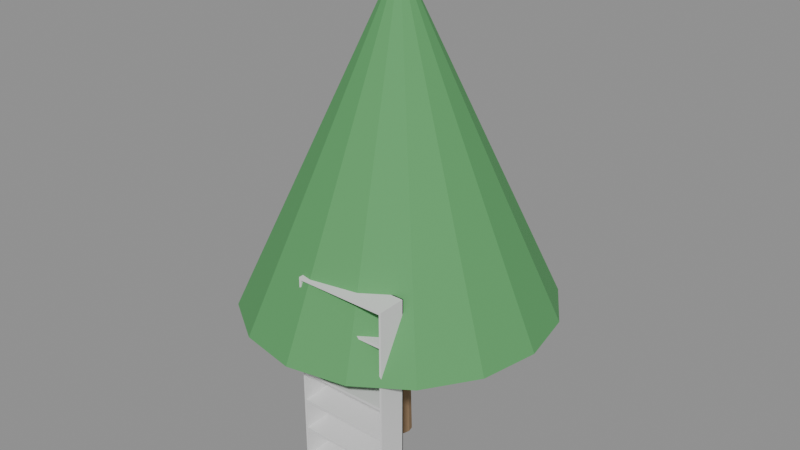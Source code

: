 # Source: e0084_after.blend  (saved by Blender 5.2.44; exported with 4.5.12 LTS)
import bpy
from mathutils import Matrix  # noqa: F401  (used for matrix-valued properties, if any)

bpy.ops.wm.read_factory_settings(use_empty=True)
scene = bpy.context.scene
scene.name = 'Scene'

# ---- materials (node trees are filled in below, after node groups)
mat_mdf_blanco = bpy.data.materials.new('MDF_Blanco')
mat_madera_tronco = bpy.data.materials.new('Madera_Tronco')
mat_follaje = bpy.data.materials.new('Follaje')

# ---- material node trees
mat_mdf_blanco.use_nodes = True; mat_mdf_blanco.node_tree.nodes.clear()
_N = mat_mdf_blanco.node_tree.nodes; _L = mat_mdf_blanco.node_tree.links
n0 = _N.new('ShaderNodeBsdfPrincipled'); n0.name = 'Principled BSDF'; n0.location = (-200, 100)
n0.inputs[3].default_value = 1.45
n0.inputs[10].default_value = 0.005
n1 = _N.new('ShaderNodeOutputMaterial'); n1.name = 'Material Output'; n1.location = (200, 100)
_L.new(n0.outputs[0], n1.inputs[0])
n1.is_active_output = True
mat_madera_tronco.use_nodes = True; mat_madera_tronco.node_tree.nodes.clear()
_N = mat_madera_tronco.node_tree.nodes; _L = mat_madera_tronco.node_tree.links
n0 = _N.new('ShaderNodeBsdfPrincipled'); n0.name = 'Principled BSDF'; n0.location = (-200, 100)
n0.inputs[0].default_value = (0.28, 0.18, 0.1, 1.0)
n0.inputs[2].default_value = 0.9
n0.inputs[3].default_value = 1.45
n0.inputs[10].default_value = 0.005
n1 = _N.new('ShaderNodeOutputMaterial'); n1.name = 'Material Output'; n1.location = (200, 100)
_L.new(n0.outputs[0], n1.inputs[0])
n1.is_active_output = True
mat_follaje.use_nodes = True; mat_follaje.node_tree.nodes.clear()
_N = mat_follaje.node_tree.nodes; _L = mat_follaje.node_tree.links
n0 = _N.new('ShaderNodeBsdfPrincipled'); n0.name = 'Principled BSDF'; n0.location = (-200, 100)
n0.inputs[0].default_value = (0.1, 0.35, 0.12, 1.0)
n0.inputs[2].default_value = 0.8
n0.inputs[3].default_value = 1.45
n0.inputs[10].default_value = 0.005
n1 = _N.new('ShaderNodeOutputMaterial'); n1.name = 'Material Output'; n1.location = (200, 100)
_L.new(n0.outputs[0], n1.inputs[0])
n1.is_active_output = True

# ---- meshes
me_librero_lat_izq_mesh = bpy.data.meshes.new('Librero_Lat_Izq_mesh')
me_librero_lat_izq_mesh.from_pydata([(0.0, 0.0, 0.0), (0.02, 0.0, 0.0), (0.02, 0.28, 0.0), (0.0, 0.28, 0.0), (0.0, 0.0, 2.2), (0.02, 0.0, 2.2), (0.02, 0.28, 2.2), (0.0, 0.28, 2.2)], [], [(0, 1, 2, 3), (4, 5, 6, 7), (0, 1, 5, 4), (1, 2, 6, 5), (2, 3, 7, 6), (3, 0, 4, 7)])
me_librero_lat_izq_mesh.materials.append(mat_mdf_blanco)
me_librero_lat_izq_mesh.update()
me_librero_lat_der_mesh = bpy.data.meshes.new('Librero_Lat_Der_mesh')
me_librero_lat_der_mesh.from_pydata([(0.0, 0.0, 0.0), (0.02, 0.0, 0.0), (0.02, 0.28, 0.0), (0.0, 0.28, 0.0), (0.0, 0.0, 2.2), (0.02, 0.0, 2.2), (0.02, 0.28, 2.2), (0.0, 0.28, 2.2)], [], [(0, 1, 2, 3), (4, 5, 6, 7), (0, 1, 5, 4), (1, 2, 6, 5), (2, 3, 7, 6), (3, 0, 4, 7)])
me_librero_lat_der_mesh.materials.append(mat_mdf_blanco)
me_librero_lat_der_mesh.update()
me_librero_base_mesh = bpy.data.meshes.new('Librero_Base_mesh')
me_librero_base_mesh.from_pydata([(0.0, 0.0, 0.0), (0.86, 0.0, 0.0), (0.86, 0.28, 0.0), (0.0, 0.28, 0.0), (0.0, 0.0, 0.025), (0.86, 0.0, 0.025), (0.86, 0.28, 0.025), (0.0, 0.28, 0.025)], [], [(0, 1, 2, 3), (4, 5, 6, 7), (0, 1, 5, 4), (1, 2, 6, 5), (2, 3, 7, 6), (3, 0, 4, 7)])
me_librero_base_mesh.materials.append(mat_mdf_blanco)
me_librero_base_mesh.update()
me_librero_tapa_mesh = bpy.data.meshes.new('Librero_Tapa_mesh')
me_librero_tapa_mesh.from_pydata([(0.0, 0.0, 0.0), (0.86, 0.0, 0.0), (0.86, 0.28, 0.0), (0.0, 0.28, 0.0), (0.0, 0.0, 0.025), (0.86, 0.0, 0.025), (0.86, 0.28, 0.025), (0.0, 0.28, 0.025)], [], [(0, 1, 2, 3), (4, 5, 6, 7), (0, 1, 5, 4), (1, 2, 6, 5), (2, 3, 7, 6), (3, 0, 4, 7)])
me_librero_tapa_mesh.materials.append(mat_mdf_blanco)
me_librero_tapa_mesh.update()
me_librero_estante_1_mesh = bpy.data.meshes.new('Librero_Estante_1_mesh')
me_librero_estante_1_mesh.from_pydata([(0.0, 0.0, 0.0), (0.86, 0.0, 0.0), (0.86, 0.28, 0.0), (0.0, 0.28, 0.0), (0.0, 0.0, 0.025), (0.86, 0.0, 0.025), (0.86, 0.28, 0.025), (0.0, 0.28, 0.025)], [], [(0, 1, 2, 3), (4, 5, 6, 7), (0, 1, 5, 4), (1, 2, 6, 5), (2, 3, 7, 6), (3, 0, 4, 7)])
me_librero_estante_1_mesh.materials.append(mat_mdf_blanco)
me_librero_estante_1_mesh.update()
me_librero_estante_2_mesh = bpy.data.meshes.new('Librero_Estante_2_mesh')
me_librero_estante_2_mesh.from_pydata([(0.0, 0.0, 0.0), (0.86, 0.0, 0.0), (0.86, 0.28, 0.0), (0.0, 0.28, 0.0), (0.0, 0.0, 0.025), (0.86, 0.0, 0.025), (0.86, 0.28, 0.025), (0.0, 0.28, 0.025)], [], [(0, 1, 2, 3), (4, 5, 6, 7), (0, 1, 5, 4), (1, 2, 6, 5), (2, 3, 7, 6), (3, 0, 4, 7)])
me_librero_estante_2_mesh.materials.append(mat_mdf_blanco)
me_librero_estante_2_mesh.update()
me_librero_estante_3_mesh = bpy.data.meshes.new('Librero_Estante_3_mesh')
me_librero_estante_3_mesh.from_pydata([(0.0, 0.0, 0.0), (0.86, 0.0, 0.0), (0.86, 0.28, 0.0), (0.0, 0.28, 0.0), (0.0, 0.0, 0.025), (0.86, 0.0, 0.025), (0.86, 0.28, 0.025), (0.0, 0.28, 0.025)], [], [(0, 1, 2, 3), (4, 5, 6, 7), (0, 1, 5, 4), (1, 2, 6, 5), (2, 3, 7, 6), (3, 0, 4, 7)])
me_librero_estante_3_mesh.materials.append(mat_mdf_blanco)
me_librero_estante_3_mesh.update()
me_librero_estante_4_mesh = bpy.data.meshes.new('Librero_Estante_4_mesh')
me_librero_estante_4_mesh.from_pydata([(0.0, 0.0, 0.0), (0.86, 0.0, 0.0), (0.86, 0.28, 0.0), (0.0, 0.28, 0.0), (0.0, 0.0, 0.025), (0.86, 0.0, 0.025), (0.86, 0.28, 0.025), (0.0, 0.28, 0.025)], [], [(0, 1, 2, 3), (4, 5, 6, 7), (0, 1, 5, 4), (1, 2, 6, 5), (2, 3, 7, 6), (3, 0, 4, 7)])
me_librero_estante_4_mesh.materials.append(mat_mdf_blanco)
me_librero_estante_4_mesh.update()
me_librero_estante_5_mesh = bpy.data.meshes.new('Librero_Estante_5_mesh')
me_librero_estante_5_mesh.from_pydata([(0.0, 0.0, 0.0), (0.86, 0.0, 0.0), (0.86, 0.28, 0.0), (0.0, 0.28, 0.0), (0.0, 0.0, 0.025), (0.86, 0.0, 0.025), (0.86, 0.28, 0.025), (0.0, 0.28, 0.025)], [], [(0, 1, 2, 3), (4, 5, 6, 7), (0, 1, 5, 4), (1, 2, 6, 5), (2, 3, 7, 6), (3, 0, 4, 7)])
me_librero_estante_5_mesh.materials.append(mat_mdf_blanco)
me_librero_estante_5_mesh.update()
me_librero_estante_6_mesh = bpy.data.meshes.new('Librero_Estante_6_mesh')
me_librero_estante_6_mesh.from_pydata([(0.0, 0.0, 0.0), (0.86, 0.0, 0.0), (0.86, 0.28, 0.0), (0.0, 0.28, 0.0), (0.0, 0.0, 0.025), (0.86, 0.0, 0.025), (0.86, 0.28, 0.025), (0.0, 0.28, 0.025)], [], [(0, 1, 2, 3), (4, 5, 6, 7), (0, 1, 5, 4), (1, 2, 6, 5), (2, 3, 7, 6), (3, 0, 4, 7)])
me_librero_estante_6_mesh.materials.append(mat_mdf_blanco)
me_librero_estante_6_mesh.update()
me_librero_fondo_mesh = bpy.data.meshes.new('Librero_Fondo_mesh')
me_librero_fondo_mesh.from_pydata([(0.0, 0.0, 0.0), (0.9, 0.0, 0.0), (0.9, 0.01, 0.0), (0.0, 0.01, 0.0), (0.0, 0.0, 2.2), (0.9, 0.0, 2.2), (0.9, 0.01, 2.2), (0.0, 0.01, 2.2)], [], [(0, 1, 2, 3), (4, 5, 6, 7), (0, 1, 5, 4), (1, 2, 6, 5), (2, 3, 7, 6), (3, 0, 4, 7)])
me_librero_fondo_mesh.materials.append(mat_mdf_blanco)
me_librero_fondo_mesh.update()
me_arbol_simple_nuevo_tronco_mesh = bpy.data.meshes.new('Arbol_simple_Nuevo_Tronco_mesh')
me_arbol_simple_nuevo_tronco_mesh.from_pydata([(0.0, 0.12, 0.0), (0.0, 0.084, 1.5), (0.06, 0.1039, 0.0), (0.042, 0.07275, 1.5), (0.1039, 0.06, 0.0), (0.07275, 0.042, 1.5), (0.12, 0.0, 0.0), (0.084, 0.0, 1.5), (0.1039, -0.06, 0.0), (0.07275, -0.042, 1.5), (0.06, -0.1039, 0.0), (0.042, -0.07275, 1.5), (0.0, -0.12, 0.0), (0.0, -0.084, 1.5), (-0.06, -0.1039, 0.0), (-0.042, -0.07275, 1.5), (-0.1039, -0.06, 0.0), (-0.07275, -0.042, 1.5), (-0.12, 0.0, 0.0), (-0.084, 0.0, 1.5), (-0.1039, 0.06, 0.0), (-0.07275, 0.042, 1.5), (-0.06, 0.1039, 0.0), (-0.042, 0.07275, 1.5)], [], [(0, 1, 3, 2), (2, 3, 5, 4), (4, 5, 7, 6), (6, 7, 9, 8), (8, 9, 11, 10), (10, 11, 13, 12), (12, 13, 15, 14), (14, 15, 17, 16), (16, 17, 19, 18), (18, 19, 21, 20), (3, 1, 23, 21, 19, 17, 15, 13, 11, 9, 7, 5), (20, 21, 23, 22), (22, 23, 1, 0), (0, 2, 4, 6, 8, 10, 12, 14, 16, 18, 20, 22)])
me_arbol_simple_nuevo_tronco_mesh.materials.append(mat_madera_tronco)
me_arbol_simple_nuevo_tronco_mesh.update()
me_arbol_simple_nuevo_copa_mesh = bpy.data.meshes.new('Arbol_simple_Nuevo_Copa_mesh')
me_arbol_simple_nuevo_copa_mesh.from_pydata([(0.0, 1.5, 1.5), (0.0, 0.1, 4.5), (0.574, 1.386, 1.5), (0.03827, 0.09239, 4.5), (1.061, 1.061, 1.5), (0.07071, 0.07071, 4.5), (1.386, 0.574, 1.5), (0.09239, 0.03827, 4.5), (1.5, 0.0, 1.5), (0.1, 0.0, 4.5), (1.386, -0.574, 1.5), (0.09239, -0.03827, 4.5), (1.061, -1.061, 1.5), (0.07071, -0.07071, 4.5), (0.574, -1.386, 1.5), (0.03827, -0.09239, 4.5), (0.0, -1.5, 1.5), (0.0, -0.1, 4.5), (-0.574, -1.386, 1.5), (-0.03827, -0.09239, 4.5), (-1.061, -1.061, 1.5), (-0.07071, -0.07071, 4.5), (-1.386, -0.574, 1.5), (-0.09239, -0.03827, 4.5), (-1.5, 0.0, 1.5), (-0.1, 0.0, 4.5), (-1.386, 0.574, 1.5), (-0.09239, 0.03827, 4.5), (-1.061, 1.061, 1.5), (-0.07071, 0.07071, 4.5), (-0.574, 1.386, 1.5), (-0.03827, 0.09239, 4.5)], [], [(0, 1, 3, 2), (2, 3, 5, 4), (4, 5, 7, 6), (6, 7, 9, 8), (8, 9, 11, 10), (10, 11, 13, 12), (12, 13, 15, 14), (14, 15, 17, 16), (16, 17, 19, 18), (18, 19, 21, 20), (20, 21, 23, 22), (22, 23, 25, 24), (24, 25, 27, 26), (26, 27, 29, 28), (3, 1, 31, 29, 27, 25, 23, 21, 19, 17, 15, 13, 11, 9, 7, 5), (28, 29, 31, 30), (30, 31, 1, 0), (0, 2, 4, 6, 8, 10, 12, 14, 16, 18, 20, 22, 24, 26, 28, 30)])
me_arbol_simple_nuevo_copa_mesh.materials.append(mat_follaje)
me_arbol_simple_nuevo_copa_mesh.update()

# ---- objects
ob_librero = bpy.data.objects.new('Librero', None)
ob_librero_lat_izq = bpy.data.objects.new('Librero_Lat_Izq', me_librero_lat_izq_mesh)
ob_librero_lat_der = bpy.data.objects.new('Librero_Lat_Der', me_librero_lat_der_mesh)
ob_librero_base = bpy.data.objects.new('Librero_Base', me_librero_base_mesh)
ob_librero_tapa = bpy.data.objects.new('Librero_Tapa', me_librero_tapa_mesh)
ob_librero_estante_1 = bpy.data.objects.new('Librero_Estante_1', me_librero_estante_1_mesh)
ob_librero_estante_2 = bpy.data.objects.new('Librero_Estante_2', me_librero_estante_2_mesh)
ob_librero_estante_3 = bpy.data.objects.new('Librero_Estante_3', me_librero_estante_3_mesh)
ob_librero_estante_4 = bpy.data.objects.new('Librero_Estante_4', me_librero_estante_4_mesh)
ob_librero_estante_5 = bpy.data.objects.new('Librero_Estante_5', me_librero_estante_5_mesh)
ob_librero_estante_6 = bpy.data.objects.new('Librero_Estante_6', me_librero_estante_6_mesh)
ob_librero_fondo = bpy.data.objects.new('Librero_Fondo', me_librero_fondo_mesh)
ob_arbol_simple_nuevo = bpy.data.objects.new('Arbol_simple_Nuevo', None)
ob_arbol_simple_nuevo_tronco = bpy.data.objects.new('Arbol_simple_Nuevo_Tronco', me_arbol_simple_nuevo_tronco_mesh)
ob_arbol_simple_nuevo_copa = bpy.data.objects.new('Arbol_simple_Nuevo_Copa', me_arbol_simple_nuevo_copa_mesh)

# ---- transforms, parenting, visibility, modifiers, constraints
ob_librero.location = (0.0, 0.0, 0.0)
ob_librero.empty_display_type = 'ARROWS'
ob_librero_lat_izq.parent = ob_librero
ob_librero_lat_izq.location = (0.0, 0.0, 0.0)
ob_librero_lat_der.parent = ob_librero
ob_librero_lat_der.location = (0.88, 0.0, 0.0)
ob_librero_base.parent = ob_librero
ob_librero_base.location = (0.02, 0.0, 0.0)
ob_librero_tapa.parent = ob_librero
ob_librero_tapa.location = (0.02, 0.0, 2.175)
ob_librero_estante_1.parent = ob_librero
ob_librero_estante_1.location = (0.02, 0.0, 0.3196)
ob_librero_estante_2.parent = ob_librero
ob_librero_estante_2.location = (0.02, 0.0, 0.6268)
ob_librero_estante_3.parent = ob_librero
ob_librero_estante_3.location = (0.02, 0.0, 0.9339)
ob_librero_estante_4.parent = ob_librero
ob_librero_estante_4.location = (0.02, 0.0, 1.241)
ob_librero_estante_5.parent = ob_librero
ob_librero_estante_5.location = (0.02, 0.0, 1.548)
ob_librero_estante_6.parent = ob_librero
ob_librero_estante_6.location = (0.02, 0.0, 1.855)
ob_librero_fondo.parent = ob_librero
ob_librero_fondo.location = (0.0, 0.27, 0.0)
ob_arbol_simple_nuevo.location = (0.1, 1.2, 0.0)
ob_arbol_simple_nuevo.empty_display_type = 'ARROWS'
ob_arbol_simple_nuevo_tronco.parent = ob_arbol_simple_nuevo
ob_arbol_simple_nuevo_tronco.location = (0.0, 0.0, 0.0)
ob_arbol_simple_nuevo_copa.parent = ob_arbol_simple_nuevo
ob_arbol_simple_nuevo_copa.location = (0.0, 0.0, 0.0)

# ---- collection membership
scene.collection.objects.link(ob_librero)
scene.collection.objects.link(ob_librero_lat_izq)
scene.collection.objects.link(ob_librero_lat_der)
scene.collection.objects.link(ob_librero_base)
scene.collection.objects.link(ob_librero_tapa)
scene.collection.objects.link(ob_librero_estante_1)
scene.collection.objects.link(ob_librero_estante_2)
scene.collection.objects.link(ob_librero_estante_3)
scene.collection.objects.link(ob_librero_estante_4)
scene.collection.objects.link(ob_librero_estante_5)
scene.collection.objects.link(ob_librero_estante_6)
scene.collection.objects.link(ob_librero_fondo)
scene.collection.objects.link(ob_arbol_simple_nuevo)
scene.collection.objects.link(ob_arbol_simple_nuevo_tronco)
scene.collection.objects.link(ob_arbol_simple_nuevo_copa)

# ---- scene / render settings (as saved in the file)
scene.frame_start = 1; scene.frame_end = 250; scene.frame_set(1)
scene.render.engine = 'BLENDER_EEVEE_NEXT'
scene.render.bake_bias = 0.0
scene.render.bake_samples = 0
scene.render.compositor_device = 'GPU'
scene.eevee.use_volume_custom_range = False
scene.eevee.fast_gi_thickness_near = 0.1
scene.eevee.fast_gi_thickness_far = 0.0
scene.eevee.ray_tracing_options.screen_trace_thickness = 0.1
bpy.context.view_layer.update()

# ---- added for rendering (the .blend has no active camera and no usable light): camera, sun + grey world if the file has none
cam_auto = bpy.data.cameras.new('AutoCamera')
cam_auto.lens = 50.0
cam_auto.sensor_width = 36.0
cam_auto.clip_end = 1000.0
ob_auto_camera = bpy.data.objects.new('AutoCamera', cam_auto)
scene.collection.objects.link(ob_auto_camera)
ob_auto_camera.location = (5.8222, -5.66664, 6.82776)
ob_auto_camera.rotation_euler = (1.09748, -7.21219e-08, 0.694738)
scene.camera = ob_auto_camera
light_auto_sun = bpy.data.lights.new('AutoSun', 'SUN')
light_auto_sun.energy = 3.0
light_auto_sun.angle = 0.0523599
ob_auto_sun = bpy.data.objects.new('AutoSun', light_auto_sun)
scene.collection.objects.link(ob_auto_sun)
ob_auto_sun.rotation_euler = (0.872665, 0.174533, 0.523599)
if scene.world is None:
    world_auto = bpy.data.worlds.new('AutoWorld')
    world_auto.color = (0.3, 0.3, 0.3)
    scene.world = world_auto
bpy.context.view_layer.update()
